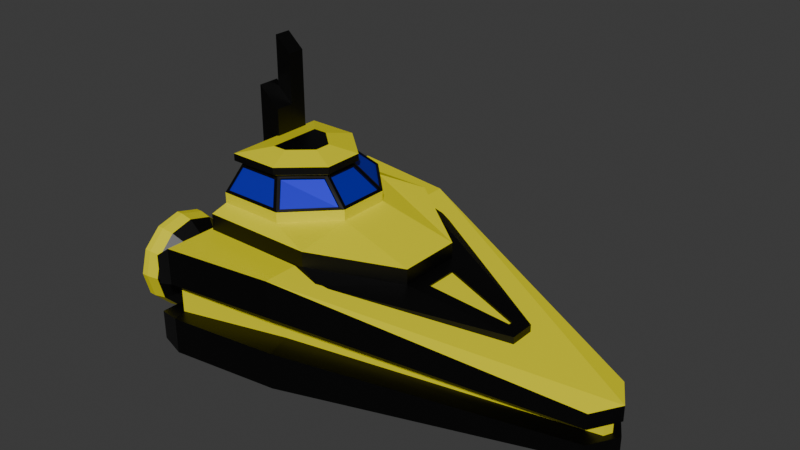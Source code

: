 # Source: Spaceship.blend  (saved by Blender 4.4.32; exported with 4.5.12 LTS)
import bpy
from mathutils import Matrix  # noqa: F401  (used for matrix-valued properties, if any)

bpy.ops.wm.read_factory_settings(use_empty=True)
scene = bpy.context.scene
scene.name = 'Scene'

# ---- collections
col_collection = bpy.data.collections.new('Collection'); scene.collection.children.link(col_collection)

# ---- materials (node trees are filled in below, after node groups)
mat_basecolor = bpy.data.materials.new('BaseColor')
mat_basecolor.alpha_threshold = 0.0
mat_basecolor.roughness = 0.5
mat_basecolor.line_color = (0.0, 0.0, 0.0, 1.0)
mat_darkmetal = bpy.data.materials.new('Darkmetal')
mat_window = bpy.data.materials.new('Window')

# ---- material node trees
mat_basecolor.use_nodes = True; mat_basecolor.node_tree.nodes.clear()
_N = mat_basecolor.node_tree.nodes; _L = mat_basecolor.node_tree.links
n0 = _N.new('ShaderNodeOutputMaterial'); n0.name = 'Material Output'; n0.location = (300, 300)
n1 = _N.new('ShaderNodeBsdfPrincipled'); n1.name = 'Principled BSDF'; n1.location = (10, 300)
n1.inputs[0].default_value = (0.8, 0.7315, 0.0, 1.0)
n1.inputs[3].default_value = 1.45
_L.new(n1.outputs[0], n0.inputs[0])
n0.is_active_output = True
mat_darkmetal.use_nodes = True; mat_darkmetal.node_tree.nodes.clear()
_N = mat_darkmetal.node_tree.nodes; _L = mat_darkmetal.node_tree.links
n0 = _N.new('ShaderNodeBsdfPrincipled'); n0.name = 'Principled BSDF'; n0.location = (10, 300)
n0.inputs[0].default_value = (0.03193, 0.03193, 0.03193, 1.0)
n0.inputs[1].default_value = 1.0
n0.inputs[2].default_value = 0.4449
n1 = _N.new('ShaderNodeOutputMaterial'); n1.name = 'Material Output'; n1.location = (300, 300)
_L.new(n0.outputs[0], n1.inputs[0])
n1.is_active_output = True
mat_window.use_nodes = True; mat_window.node_tree.nodes.clear()
_N = mat_window.node_tree.nodes; _L = mat_window.node_tree.links
n0 = _N.new('ShaderNodeBsdfPrincipled'); n0.name = 'Principled BSDF'; n0.location = (10, 300)
n0.inputs[0].default_value = (0.04601, 0.04443, 0.8, 1.0)
n0.inputs[1].default_value = 1.0
n0.inputs[2].default_value = 0.685
n1 = _N.new('ShaderNodeOutputMaterial'); n1.name = 'Material Output'; n1.location = (300, 300)
_L.new(n0.outputs[0], n1.inputs[0])
n1.is_active_output = True

# ---- world
world_world = bpy.data.worlds.new('World'); scene.world = world_world
world_world.use_nodes = True; world_world.node_tree.nodes.clear()
_N = world_world.node_tree.nodes; _L = world_world.node_tree.links
n0 = _N.new('ShaderNodeOutputWorld'); n0.name = 'World Output'; n0.location = (300, 300)
n1 = _N.new('ShaderNodeBackground'); n1.name = 'Background'; n1.location = (10, 300)
n1.inputs[0].default_value = (0.05088, 0.05088, 0.05088, 1.0)
_L.new(n1.outputs[0], n0.inputs[0])
n0.is_active_output = True
world_world.color = (0.05088, 0.05088, 0.05088)
world_world.sun_shadow_jitter_overblur = 0.0

# ---- meshes
me_cube = bpy.data.meshes.new('Cube')
me_cube.from_pydata([(-0.2459, 2.094, 1.134), (-0.2459, 2.094, -0.7913), (-0.2459, 0.0, 1.134), (-0.2459, 0.0, -0.7913), (-2.152, 2.365, 1.134), (-2.152, 2.365, -0.7913), (-2.152, 0.0, 1.134), (-2.152, 0.0, -0.7913), (4.4, 0.5015, 0.02579), (4.4, 0.5015, -0.7913), (4.698, 0.0, 0.02579), (4.698, 0.0, -0.7913), (-2.65, 2.208, -0.7913), (-2.65, 0.0, -0.7913), (-2.65, 0.0, 0.7793), (-2.65, 2.208, 0.7793), (-0.2459, 2.094, 0.4925), (-0.2459, 2.094, -0.1494), (-2.524, 0.0, -0.2678), (-2.524, 0.0, 0.2558), (-0.2459, 0.0, 0.4925), (-0.2459, 0.0, -0.1494), (-2.152, 2.365, 0.4925), (-2.152, 2.365, -0.1494), (4.4, 0.5015, -0.2466), (4.4, 0.5015, -0.519), (4.698, 0.0, -0.2466), (4.698, 0.0, -0.519), (-2.65, 0.0, -0.2678), (-2.65, 0.0, 0.2558), (-2.65, 2.208, 0.2558), (-2.65, 2.208, -0.2678), (-0.3898, 1.614, 0.4925), (-0.3898, 1.614, -0.1494), (-0.3898, 0.0, 0.4925), (-0.3898, 0.0, -0.1494), (-2.222, 2.116, 0.4925), (-2.222, 2.116, -0.1494), (4.486, 0.145, -0.2466), (4.486, 0.145, -0.519), (4.554, 0.0, -0.2466), (4.554, 0.0, -0.519), (-2.524, 1.401, 0.2558), (-2.524, 1.401, -0.2678)], [], [(0, 4, 6, 2), (20, 2, 6, 19), (5, 7, 13, 12), (5, 1, 3, 7), (22, 4, 0, 16), (24, 8, 10, 26), (16, 0, 8, 24), (3, 1, 9, 11), (0, 2, 10, 8), (29, 14, 15, 30), (6, 4, 15, 14), (23, 5, 12, 31), (19, 6, 14, 29), (7, 18, 28, 13), (16, 24, 38, 32), (4, 22, 30, 15), (18, 21, 35), (13, 28, 31, 12), (25, 17, 33, 39), (1, 17, 25, 9), (9, 25, 27, 11), (29, 30, 42, 19), (5, 23, 17, 1), (31, 28, 18, 43), (3, 21, 18, 7), (22, 16, 32, 36), (36, 37, 43, 42), (18, 19, 42, 43), (33, 32, 38, 39), (39, 38, 40, 41), (37, 36, 32, 33), (34, 35, 41, 40), (35, 34, 19, 18), (20, 19, 34), (27, 25, 39, 41), (24, 26, 40, 38), (30, 22, 36, 42), (17, 23, 37, 33), (23, 31, 43, 37)])
me_cube.polygons.foreach_set('material_index', [0, 1, 0, 0, 1, 1, 1, 0, 0, 1, 0, 1, 1, 1, 1, 1, 1, 1, 1, 1, 1, 1, 1, 1, 1, 1, 0, 0, 0, 0, 0, 0, 0, 1, 1, 1, 1, 1, 1])
_uv = me_cube.uv_layers.new(name='UVMap')
_uv.uv.foreach_set('vector', [0.625, 0.5, 0.875, 0.5, 0.875, 0.75, 0.625, 0.75, 0.5417, 0.75, 0.625, 0.75, 0.625, 1.0, 0.5417, 1.0, 0.125, 0.5, 0.125, 0.75, 0.125, 0.75, 0.125, 0.5, 0.125, 0.5, 0.375, 0.5, 0.375, 0.75, 0.125, 0.75, 0.5417, 0.25, 0.625, 0.25, 0.625, 0.5, 0.5417, 0.5, 0.5417, 0.5, 0.625, 0.5, 0.625, 0.75, 0.5417, 0.75, 0.5417, 0.5, 0.625, 0.5, 0.625, 0.5, 0.5417, 0.5, 0.375, 0.75, 0.375, 0.5, 0.375, 0.5, 0.375, 0.75, 0.625, 0.5, 0.625, 0.75, 0.625, 0.75, 0.625, 0.5, 0.5417, 0.0, 0.625, 0.0, 0.625, 0.25, 0.5417, 0.25, 0.875, 0.75, 0.875, 0.5, 0.875, 0.5, 0.875, 0.75, 0.4583, 0.25, 0.375, 0.25, 0.375, 0.25, 0.4583, 0.25, 0.5417, 1.0, 0.625, 1.0, 0.625, 1.0, 0.5417, 1.0, 0.375, 1.0, 0.4583, 1.0, 0.4583, 1.0, 0.375, 1.0, 0.5417, 0.5, 0.5417, 0.5, 0.5417, 0.5, 0.5417, 0.5, 0.625, 0.25, 0.5417, 0.25, 0.5417, 0.25, 0.625, 0.25, 0.4583, 1.0, 0.4583, 0.75, 0.4583, 0.75, 0.375, 0.0, 0.4583, 0.0, 0.4583, 0.25, 0.375, 0.25, 0.4583, 0.5, 0.4583, 0.5, 0.4583, 0.5, 0.4583, 0.5, 0.375, 0.5, 0.4583, 0.5, 0.4583, 0.5, 0.375, 0.5, 0.375, 0.5, 0.4583, 0.5, 0.4583, 0.75, 0.375, 0.75, 0.5417, 0.0, 0.5417, 0.25, 0.5417, 0.25, 0.5417, 0.0, 0.375, 0.25, 0.4583, 0.25, 0.4583, 0.5, 0.375, 0.5, 0.4583, 0.25, 0.4583, 0.0, 0.4583, 0.0, 0.4583, 0.25, 0.375, 0.75, 0.4583, 0.75, 0.4583, 1.0, 0.375, 1.0, 0.5417, 0.25, 0.5417, 0.5, 0.5417, 0.5, 0.5417, 0.25, 0.5417, 0.25, 0.4583, 0.25, 0.4583, 0.25, 0.5417, 0.25, 0.4583, 0.0, 0.5417, 0.0, 0.5417, 0.25, 0.4583, 0.25, 0.4583, 0.5, 0.5417, 0.5, 0.5417, 0.5, 0.4583, 0.5, 0.4583, 0.5, 0.5417, 0.5, 0.5417, 0.75, 0.4583, 0.75, 0.4583, 0.25, 0.5417, 0.25, 0.5417, 0.5, 0.4583, 0.5, 0.5417, 0.75, 0.4583, 0.75, 0.4583, 0.75, 0.5417, 0.75, 0.4583, 0.75, 0.5417, 0.75, 0.5417, 1.0, 0.4583, 1.0, 0.5417, 0.75, 0.5417, 1.0, 0.5417, 0.75, 0.4583, 0.75, 0.4583, 0.5, 0.4583, 0.5, 0.4583, 0.75, 0.5417, 0.5, 0.5417, 0.75, 0.5417, 0.75, 0.5417, 0.5, 0.5417, 0.25, 0.5417, 0.25, 0.5417, 0.25, 0.5417, 0.25, 0.4583, 0.5, 0.4583, 0.25, 0.4583, 0.25, 0.4583, 0.5, 0.4583, 0.25, 0.4583, 0.25, 0.4583, 0.25, 0.4583, 0.25])
me_cube.materials.append(mat_basecolor)
me_cube.materials.append(mat_darkmetal)
me_cube.use_mirror_vertex_groups = False
me_cube.update()
me_cube_001 = bpy.data.meshes.new('Cube.001')
me_cube_001.from_pydata([(-1.801, -1.205, -1.353), (-1.766, -0.8227, -0.9554), (-1.801, 1.205, -1.353), (-1.766, 0.8227, -0.9554), (-0.3215, 0.3483, -0.9103), (-0.9738, 0.9227, -0.9103), (-1.853, 0.9227, -0.9103), (-1.853, -0.9227, -0.9103), (0.09276, -0.4548, -1.353), (-0.6534, -1.205, -1.353), (-0.9819, -0.8227, -0.9554), (-0.4004, -0.3105, -0.9554), (-0.6534, 1.205, -1.353), (0.09276, 0.4548, -1.353), (-0.4004, 0.3105, -0.9554), (-0.9819, 0.8227, -0.9554), (-0.3215, -0.3483, -0.9103), (-0.9738, -0.9227, -0.9103), (-0.3215, -0.3483, -0.7865), (-0.9738, -0.9227, -0.7865), (-1.853, -0.9227, -0.7865), (-1.853, 0.9227, -0.7865), (-0.9738, 0.9227, -0.7865), (-0.3215, 0.3483, -0.7865), (-0.7773, 0.1423, -0.682), (-1.146, 0.4669, -0.682), (-1.397, 0.4669, -0.682), (-1.397, -0.4669, -0.682), (-1.146, -0.4669, -0.682), (-0.7773, -0.1423, -0.682), (-1.801, 1.205, -1.539), (-1.801, -1.205, -1.539), (0.09276, 0.4548, -1.539), (-0.6534, 1.205, -1.539), (-0.6534, -1.205, -1.539), (0.09276, -0.4548, -1.539), (-1.852, 1.472, -1.652), (-1.852, -1.472, -1.652), (1.437, 0.5556, -1.885), (0.1414, 1.472, -1.652), (0.1414, -1.472, -1.652), (1.437, -0.5556, -1.885), (-1.868, 1.472, -1.973), (-1.868, -1.472, -1.973), (1.437, 0.5556, -2.154), (0.1414, 1.472, -1.914), (0.1414, -1.472, -1.914), (1.437, -0.5556, -2.154), (-2.09, 0.3572, -1.979), (-2.09, 0.3572, 0.8236), (-2.09, 0.6532, -1.979), (-2.09, 0.6532, 0.8236), (-1.794, 0.3572, -1.979), (-1.794, 0.3572, 0.5613), (-1.794, 0.6532, -1.979), (-1.794, 0.6532, 0.5613), (-2.178, 0.03281, -2.243), (-2.178, 0.03281, 0.03385), (-2.178, 0.4162, -2.243), (-2.178, 0.4162, 0.03385), (-1.795, 0.03281, -2.243), (-1.795, 0.03281, -0.3058), (-1.795, 0.4162, -2.243), (-1.795, 0.4162, -0.3058), (-0.7447, -1.169, -1.315), (-1.011, -0.8586, -0.9927), (-1.717, -0.8586, -0.9927), (-1.746, -1.169, -1.315), (0.05237, 0.3898, -1.32), (-0.36, 0.2691, -0.9879), (-0.36, -0.2691, -0.9879), (0.05237, -0.3898, -1.32), (-1.746, 1.169, -1.315), (-1.717, 0.8586, -0.9927), (-1.011, 0.8586, -0.9927), (-0.7447, 1.169, -1.315), (-0.3985, 0.3625, -0.9881), (0.009536, 0.4809, -1.321), (-0.6423, 1.138, -1.319), (-0.9177, 0.818, -0.9896), (-0.9177, -0.818, -0.9896), (-0.6423, -1.138, -1.319), (0.009536, -0.4809, -1.321), (-0.3985, -0.3625, -0.9881), (-1.022, -0.8586, -1.019), (-0.7556, -1.169, -1.342), (-1.757, -1.169, -1.342), (-1.728, -0.8586, -1.019), (-0.3709, 0.2691, -1.015), (0.04146, 0.3898, -1.347), (0.04146, -0.3898, -1.347), (-0.3709, -0.2691, -1.015), (-1.728, 0.8586, -1.019), (-1.757, 1.169, -1.342), (-0.7556, 1.169, -1.342), (-1.022, 0.8586, -1.019), (-0.4094, 0.3625, -1.015), (-0.001376, 0.4809, -1.347), (-0.9286, 0.818, -1.016), (-0.6532, 1.138, -1.345), (-0.9286, -0.818, -1.016), (-0.6532, -1.138, -1.345), (-0.4094, -0.3625, -1.015), (-0.001376, -0.4809, -1.347), (-1.912, 1.555, -2.307), (-1.912, -1.555, -2.307), (3.174, 0.2225, -2.535), (0.5131, 1.555, -2.068), (0.5131, -1.555, -2.068), (3.174, -0.2225, -2.535), (-1.912, 1.555, -2.448), (-1.912, -1.555, -2.448), (3.174, 0.2225, -2.762), (0.5131, 1.555, -2.448), (0.5131, -1.555, -2.448), (3.174, -0.2225, -2.762), (1.653, 0.2886, -2.201), (1.653, -0.2886, -2.201), (2.958, -0.03852, -2.487), (2.958, 0.03852, -2.487), (1.646, 0.2886, -2.234), (1.646, -0.2886, -2.234), (2.951, 0.03852, -2.52), (2.951, -0.03852, -2.52), (-2.039, 0.6021, -2.145), (-2.039, 0.4084, -2.145), (-1.845, 0.6021, -2.145), (-1.845, 0.4084, -2.145)], [], [(0, 1, 3, 2), (7, 17, 19, 20), (75, 72, 93, 94), (1, 10, 17, 7), (65, 66, 87, 84), (76, 77, 97, 96), (71, 68, 89, 90), (72, 73, 92, 93), (8, 9, 34, 35), (3, 1, 7, 6), (10, 11, 16, 17), (15, 3, 6, 5), (14, 15, 5, 4), (11, 14, 4, 16), (24, 25, 26, 27, 28, 29), (4, 5, 22, 23), (17, 16, 18, 19), (16, 4, 23, 18), (6, 7, 20, 21), (5, 6, 21, 22), (23, 22, 25, 24), (22, 21, 26, 25), (21, 20, 27, 26), (20, 19, 28, 27), (19, 18, 29, 28), (18, 23, 24, 29), (32, 35, 41, 38), (12, 13, 32, 33), (13, 8, 35, 32), (9, 0, 31, 34), (0, 2, 30, 31), (2, 12, 33, 30), (40, 37, 43, 46), (35, 34, 40, 41), (31, 30, 36, 37), (34, 31, 37, 40), (30, 33, 39, 36), (33, 32, 38, 39), (118, 119, 122, 123), (36, 39, 45, 42), (39, 38, 44, 45), (38, 41, 47, 44), (41, 40, 46, 47), (37, 36, 42, 43), (48, 49, 51, 50), (50, 51, 55, 54), (54, 55, 53, 52), (52, 53, 49, 48), (54, 52, 127, 126), (55, 51, 49, 53), (56, 57, 59, 58), (58, 59, 63, 62), (62, 63, 61, 60), (60, 61, 57, 56), (58, 62, 60, 56), (63, 59, 57, 61), (9, 10, 65, 64), (10, 1, 66, 65), (1, 0, 67, 66), (0, 9, 64, 67), (13, 14, 69, 68), (14, 11, 70, 69), (11, 8, 71, 70), (8, 13, 68, 71), (2, 3, 73, 72), (3, 15, 74, 73), (15, 12, 75, 74), (12, 2, 72, 75), (14, 13, 77, 76), (13, 12, 78, 77), (12, 15, 79, 78), (15, 14, 76, 79), (10, 9, 81, 80), (9, 8, 82, 81), (8, 11, 83, 82), (11, 10, 80, 83), (85, 84, 87, 86), (89, 88, 91, 90), (93, 92, 95, 94), (96, 97, 99, 98), (100, 101, 103, 102), (80, 81, 101, 100), (69, 70, 91, 88), (79, 76, 96, 98), (66, 67, 86, 87), (73, 74, 95, 92), (83, 80, 100, 102), (70, 71, 90, 91), (77, 78, 99, 97), (74, 75, 94, 95), (81, 82, 103, 101), (78, 79, 98, 99), (82, 83, 102, 103), (64, 65, 84, 85), (68, 69, 88, 89), (67, 64, 85, 86), (106, 109, 115, 112), (47, 46, 108, 109), (43, 42, 104, 105), (46, 43, 105, 108), (42, 45, 107, 104), (45, 44, 106, 107), (110, 113, 112, 115, 114, 111), (109, 108, 114, 115), (105, 104, 110, 111), (108, 105, 111, 114), (104, 107, 113, 110), (107, 106, 112, 113), (44, 47, 117, 116), (47, 109, 118, 117), (109, 106, 119, 118), (106, 44, 116, 119), (120, 121, 123, 122), (119, 116, 120, 122), (117, 118, 123, 121), (116, 117, 121, 120), (124, 126, 127, 125), (52, 48, 125, 127), (50, 54, 126, 124), (48, 50, 124, 125)])
me_cube_001.polygons.foreach_set('material_index', [1, 1, 1, 0, 1, 1, 1, 1, 0, 0, 0, 0, 0, 0, 1, 1, 1, 1, 1, 1, 0, 0, 0, 0, 0, 0, 0, 0, 0, 0, 1, 0, 1, 0, 1, 0, 0, 0, 1, 1, 1, 1, 1, 1, 1, 1, 1, 1, 1, 1, 1, 1, 1, 1, 1, 1, 1, 1, 1, 1, 1, 1, 1, 1, 1, 1, 1, 1, 1, 1, 1, 1, 1, 1, 1, 1, 2, 2, 2, 2, 2, 1, 1, 1, 1, 1, 1, 1, 1, 1, 1, 1, 1, 1, 1, 1, 1, 1, 1, 1, 1, 1, 0, 1, 1, 1, 1, 1, 1, 1, 1, 1, 0, 1, 1, 1, 1, 1, 1, 1])
_uv = me_cube_001.uv_layers.new(name='UVMap')
_uv.uv.foreach_set('vector', [0.375, 0.0, 0.625, 0.0, 0.625, 0.25, 0.375, 0.25, 0.625, 1.0, 0.625, 0.8278, 0.625, 0.8278, 0.625, 1.0, 0.3985, 0.4127, 0.3985, 0.2586, 0.3985, 0.2586, 0.3985, 0.4127, 0.625, 1.0, 0.625, 0.8278, 0.625, 0.8278, 0.625, 1.0, 0.6015, 0.8391, 0.6015, 0.9896, 0.6015, 0.9896, 0.6015, 0.8391, 0.6034, 0.5676, 0.3964, 0.5692, 0.3964, 0.5692, 0.6034, 0.5676, 0.3955, 0.6663, 0.3955, 0.5837, 0.3955, 0.5837, 0.3955, 0.6663, 0.3985, 0.2586, 0.6015, 0.2604, 0.6015, 0.2604, 0.3985, 0.2586, 0.375, 0.6722, 0.375, 0.8278, 0.375, 0.8278, 0.375, 0.6722, 0.625, 0.25, 0.625, 0.0, 0.625, 0.0, 0.625, 0.25, 0.625, 0.8278, 0.625, 0.6722, 0.625, 0.6722, 0.625, 0.8278, 0.625, 0.4222, 0.625, 0.25, 0.625, 0.25, 0.625, 0.4222, 0.625, 0.5778, 0.625, 0.4222, 0.625, 0.4222, 0.625, 0.5778, 0.625, 0.6722, 0.625, 0.5778, 0.625, 0.5778, 0.625, 0.6722, 0.6922, 0.6057, 0.7474, 0.5618, 0.792, 0.5618, 0.792, 0.6882, 0.7474, 0.6882, 0.6922, 0.6443, 0.625, 0.5778, 0.625, 0.4222, 0.625, 0.4222, 0.625, 0.5778, 0.625, 0.8278, 0.625, 0.6722, 0.625, 0.6722, 0.625, 0.8278, 0.625, 0.6722, 0.625, 0.5778, 0.625, 0.5778, 0.625, 0.6722, 0.625, 0.25, 0.625, 0.0, 0.625, 0.0, 0.625, 0.25, 0.625, 0.4222, 0.625, 0.25, 0.625, 0.25, 0.625, 0.4222, 0.625, 0.5778, 0.7028, 0.5, 0.7474, 0.5618, 0.6922, 0.6057, 0.7028, 0.5, 0.875, 0.5, 0.792, 0.5618, 0.7474, 0.5618, 0.875, 0.5, 0.875, 0.75, 0.792, 0.6882, 0.792, 0.5618, 0.875, 0.75, 0.7028, 0.75, 0.7474, 0.6882, 0.792, 0.6882, 0.7028, 0.75, 0.625, 0.6722, 0.6922, 0.6443, 0.7474, 0.6882, 0.625, 0.6722, 0.625, 0.5778, 0.6922, 0.6057, 0.6922, 0.6443, 0.375, 0.5778, 0.375, 0.6722, 0.375, 0.6722, 0.375, 0.5778, 0.375, 0.4222, 0.375, 0.5778, 0.375, 0.5778, 0.375, 0.4222, 0.375, 0.5778, 0.375, 0.6722, 0.375, 0.6722, 0.375, 0.5778, 0.375, 0.8278, 0.375, 1.0, 0.375, 1.0, 0.375, 0.8278, 0.375, 0.0, 0.375, 0.25, 0.375, 0.25, 0.375, 0.0, 0.375, 0.25, 0.375, 0.4222, 0.375, 0.4222, 0.375, 0.25, 0.375, 0.8278, 0.375, 1.0, 0.375, 1.0, 0.375, 0.8278, 0.375, 0.6722, 0.375, 0.8278, 0.375, 0.8278, 0.375, 0.6722, 0.375, 0.0, 0.375, 0.25, 0.375, 0.25, 0.375, 0.0, 0.375, 0.8278, 0.375, 1.0, 0.375, 1.0, 0.375, 0.8278, 0.375, 0.25, 0.375, 0.4222, 0.375, 0.4222, 0.375, 0.25, 0.375, 0.4222, 0.375, 0.5778, 0.375, 0.5778, 0.375, 0.4222, 0.375, 0.6322, 0.375, 0.6178, 0.375, 0.6178, 0.375, 0.6322, 0.375, 0.25, 0.375, 0.4222, 0.375, 0.4222, 0.375, 0.25, 0.375, 0.4222, 0.375, 0.5778, 0.375, 0.5778, 0.375, 0.4222, 0.375, 0.5778, 0.375, 0.6722, 0.375, 0.6722, 0.375, 0.5778, 0.375, 0.6722, 0.375, 0.8278, 0.375, 0.8278, 0.375, 0.6722, 0.375, 0.0, 0.375, 0.25, 0.375, 0.25, 0.375, 0.0, 0.375, 0.0, 0.625, 0.0, 0.625, 0.25, 0.375, 0.25, 0.375, 0.25, 0.625, 0.25, 0.625, 0.5, 0.375, 0.5, 0.375, 0.5, 0.625, 0.5, 0.625, 0.75, 0.375, 0.75, 0.375, 0.75, 0.625, 0.75, 0.625, 1.0, 0.375, 1.0, 0.375, 0.5, 0.375, 0.75, 0.375, 0.75, 0.375, 0.5, 0.625, 0.5, 0.875, 0.5, 0.875, 0.75, 0.625, 0.75, 0.375, 0.0, 0.625, 0.0, 0.625, 0.25, 0.375, 0.25, 0.375, 0.25, 0.625, 0.25, 0.625, 0.5, 0.375, 0.5, 0.375, 0.5, 0.625, 0.5, 0.625, 0.75, 0.375, 0.75, 0.375, 0.75, 0.625, 0.75, 0.625, 1.0, 0.375, 1.0, 0.125, 0.5, 0.375, 0.5, 0.375, 0.75, 0.125, 0.75, 0.625, 0.5, 0.875, 0.5, 0.875, 0.75, 0.625, 0.75, 0.375, 0.8278, 0.625, 0.8278, 0.6015, 0.8391, 0.3985, 0.8373, 0.625, 0.8278, 0.625, 1.0, 0.6015, 0.9896, 0.6015, 0.8391, 0.625, 1.0, 0.375, 1.0, 0.3985, 0.9914, 0.6015, 0.9896, 0.375, 1.0, 0.375, 0.8278, 0.3985, 0.8373, 0.3985, 0.9914, 0.375, 0.5778, 0.625, 0.5778, 0.6045, 0.5851, 0.3955, 0.5837, 0.625, 0.5778, 0.625, 0.6722, 0.6045, 0.6649, 0.6045, 0.5851, 0.625, 0.6722, 0.375, 0.6722, 0.3955, 0.6663, 0.6045, 0.6649, 0.375, 0.6722, 0.375, 0.5778, 0.3955, 0.5837, 0.3955, 0.6663, 0.375, 0.25, 0.625, 0.25, 0.6015, 0.2604, 0.3985, 0.2586, 0.625, 0.25, 0.625, 0.4222, 0.6015, 0.4109, 0.6015, 0.2604, 0.625, 0.4222, 0.375, 0.4222, 0.3985, 0.4127, 0.6015, 0.4109, 0.375, 0.4222, 0.375, 0.25, 0.3985, 0.2586, 0.3985, 0.4127, 0.625, 0.5778, 0.375, 0.5778, 0.3964, 0.5692, 0.6034, 0.5676, 0.375, 0.5778, 0.375, 0.4222, 0.3955, 0.4304, 0.3964, 0.5692, 0.375, 0.4222, 0.625, 0.4222, 0.6045, 0.4319, 0.3955, 0.4304, 0.625, 0.4222, 0.625, 0.5778, 0.6034, 0.5676, 0.6045, 0.4319, 0.625, 0.8278, 0.375, 0.8278, 0.3955, 0.8196, 0.6045, 0.8181, 0.375, 0.8278, 0.375, 0.6722, 0.3964, 0.6808, 0.3955, 0.8196, 0.375, 0.6722, 0.625, 0.6722, 0.6034, 0.6824, 0.3964, 0.6808, 0.625, 0.6722, 0.625, 0.8278, 0.6045, 0.8181, 0.6034, 0.6824, 0.3985, 0.8373, 0.6015, 0.8391, 0.6015, 0.9896, 0.3985, 0.9914, 0.3955, 0.5837, 0.6045, 0.5851, 0.6045, 0.6649, 0.3955, 0.6663, 0.3985, 0.2586, 0.6015, 0.2604, 0.6015, 0.4109, 0.3985, 0.4127, 0.6034, 0.5676, 0.3964, 0.5692, 0.3955, 0.4304, 0.6045, 0.4319, 0.6045, 0.8181, 0.3955, 0.8196, 0.3964, 0.6808, 0.6034, 0.6824, 0.6045, 0.8181, 0.3955, 0.8196, 0.3955, 0.8196, 0.6045, 0.8181, 0.6045, 0.5851, 0.6045, 0.6649, 0.6045, 0.6649, 0.6045, 0.5851, 0.6045, 0.4319, 0.6034, 0.5676, 0.6034, 0.5676, 0.6045, 0.4319, 0.6015, 0.9896, 0.3985, 0.9914, 0.3985, 0.9914, 0.6015, 0.9896, 0.6015, 0.2604, 0.6015, 0.4109, 0.6015, 0.4109, 0.6015, 0.2604, 0.6034, 0.6824, 0.6045, 0.8181, 0.6045, 0.8181, 0.6034, 0.6824, 0.6045, 0.6649, 0.3955, 0.6663, 0.3955, 0.6663, 0.6045, 0.6649, 0.3964, 0.5692, 0.3955, 0.4304, 0.3955, 0.4304, 0.3964, 0.5692, 0.6015, 0.4109, 0.3985, 0.4127, 0.3985, 0.4127, 0.6015, 0.4109, 0.3955, 0.8196, 0.3964, 0.6808, 0.3964, 0.6808, 0.3955, 0.8196, 0.3955, 0.4304, 0.6045, 0.4319, 0.6045, 0.4319, 0.3955, 0.4304, 0.3964, 0.6808, 0.6034, 0.6824, 0.6034, 0.6824, 0.3964, 0.6808, 0.3985, 0.8373, 0.6015, 0.8391, 0.6015, 0.8391, 0.3985, 0.8373, 0.3955, 0.5837, 0.6045, 0.5851, 0.6045, 0.5851, 0.3955, 0.5837, 0.3985, 0.9914, 0.3985, 0.8373, 0.3985, 0.8373, 0.3985, 0.9914, 0.375, 0.5778, 0.375, 0.6722, 0.375, 0.6722, 0.375, 0.5778, 0.375, 0.6722, 0.375, 0.8278, 0.375, 0.8278, 0.375, 0.6722, 0.375, 0.0, 0.375, 0.25, 0.375, 0.25, 0.375, 0.0, 0.375, 0.8278, 0.375, 1.0, 0.375, 1.0, 0.375, 0.8278, 0.375, 0.25, 0.375, 0.4222, 0.375, 0.4222, 0.375, 0.25, 0.375, 0.4222, 0.375, 0.5778, 0.375, 0.5778, 0.375, 0.4222, 0.125, 0.5, 0.2972, 0.5, 0.375, 0.5778, 0.375, 0.6722, 0.2972, 0.75, 0.125, 0.75, 0.375, 0.6722, 0.375, 0.8278, 0.375, 0.8278, 0.375, 0.6722, 0.375, 0.0, 0.375, 0.25, 0.375, 0.25, 0.375, 0.0, 0.375, 0.8278, 0.375, 1.0, 0.375, 1.0, 0.375, 0.8278, 0.375, 0.25, 0.375, 0.4222, 0.375, 0.4222, 0.375, 0.25, 0.375, 0.4222, 0.375, 0.5778, 0.375, 0.5778, 0.375, 0.4222, 0.375, 0.5778, 0.375, 0.6722, 0.375, 0.6509, 0.375, 0.5991, 0.375, 0.6722, 0.375, 0.6722, 0.375, 0.6322, 0.375, 0.6509, 0.375, 0.6722, 0.375, 0.5778, 0.375, 0.6178, 0.375, 0.6322, 0.375, 0.5778, 0.375, 0.5778, 0.375, 0.5991, 0.375, 0.6178, 0.375, 0.5991, 0.375, 0.6509, 0.375, 0.6322, 0.375, 0.6178, 0.375, 0.6178, 0.375, 0.5991, 0.375, 0.5991, 0.375, 0.6178, 0.375, 0.6509, 0.375, 0.6322, 0.375, 0.6322, 0.375, 0.6509, 0.375, 0.5991, 0.375, 0.6509, 0.375, 0.6509, 0.375, 0.5991, 0.125, 0.5, 0.375, 0.5, 0.375, 0.75, 0.125, 0.75, 0.375, 0.75, 0.375, 1.0, 0.375, 1.0, 0.375, 0.75, 0.375, 0.25, 0.375, 0.5, 0.375, 0.5, 0.375, 0.25, 0.375, 0.0, 0.375, 0.25, 0.375, 0.25, 0.375, 0.0])
me_cube_001.materials.append(mat_basecolor)
me_cube_001.materials.append(mat_darkmetal)
me_cube_001.materials.append(mat_window)
me_cube_001.update()
me_cylinder = bpy.data.meshes.new('Cylinder')
me_cylinder.from_pydata([(-3.476, 1.57, -3.608e-09), (-2.98, 1.57, -3.608e-09), (-3.476, 1.502, -0.2543), (-2.98, 1.502, -0.2543), (-3.476, 1.316, -0.4405), (-2.98, 1.316, -0.4405), (-3.476, 1.062, -0.5086), (-2.98, 1.062, -0.5086), (-3.476, 0.8074, -0.4405), (-2.98, 0.8074, -0.4405), (-3.476, 0.6213, -0.2543), (-2.98, 0.6213, -0.2543), (-3.476, 0.5531, -3.608e-09), (-2.98, 0.5531, -3.608e-09), (-3.476, 0.6213, 0.2543), (-2.98, 0.6213, 0.2543), (-3.476, 0.8074, 0.4405), (-2.98, 0.8074, 0.4405), (-3.476, 1.062, 0.5086), (-2.98, 1.062, 0.5086), (-3.476, 1.316, 0.4405), (-2.98, 1.316, 0.4405), (-3.476, 1.502, 0.2543), (-2.98, 1.502, 0.2543), (-3.69, 1.677, -5.409e-09), (-3.69, 1.595, -0.3078), (-3.69, 1.37, -0.5331), (-3.69, 1.062, -0.6155), (-3.69, 0.754, -0.5331), (-3.69, 0.5287, -0.3078), (-3.69, 0.4462, -5.409e-09), (-3.69, 0.5287, 0.3078), (-3.69, 0.754, 0.5331), (-3.69, 1.062, 0.6155), (-3.69, 1.37, 0.5331), (-3.69, 1.595, 0.3078), (-3.921, 1.877, -1.201e-08), (-3.921, 1.768, -0.4078), (-3.921, 1.47, -0.7062), (-3.921, 1.062, -0.8155), (-3.921, 0.654, -0.7062), (-3.921, 0.3555, -0.4078), (-3.921, 0.2463, -1.201e-08), (-3.921, 0.3555, 0.4078), (-3.921, 0.654, 0.7062), (-3.921, 1.062, 0.8155), (-3.921, 1.47, 0.7062), (-3.921, 1.768, 0.4078), (-4.14, 1.918, -1.285e-08), (-4.14, 1.803, -0.4279), (-4.14, 1.49, -0.7412), (-4.14, 1.062, -0.8558), (-4.14, 0.6339, -0.7412), (-4.14, 0.3206, -0.4279), (-4.14, 0.2059, -1.285e-08), (-4.14, 0.3206, 0.4279), (-4.14, 0.6339, 0.7412), (-4.14, 1.062, 0.8558), (-4.14, 1.49, 0.7412), (-4.14, 1.803, 0.4279), (-4.26, 1.786, -1.285e-08), (-4.26, 1.689, -0.3622), (-4.26, 1.424, -0.6274), (-4.26, 1.062, -0.7244), (-4.26, 0.6995, -0.6274), (-4.26, 0.4344, -0.3622), (-4.26, 0.3373, -1.082e-08), (-4.26, 0.4344, 0.3622), (-4.26, 0.6995, 0.6274), (-4.26, 1.062, 0.7244), (-4.26, 1.424, 0.6274), (-4.26, 1.689, 0.3622), (-4.26, 1.918, -1.285e-08), (-4.26, 1.803, -0.4279), (-4.26, 1.49, -0.7412), (-4.26, 1.062, -0.8558), (-4.26, 0.6339, -0.7412), (-4.26, 0.3206, -0.4279), (-4.26, 0.2059, -1.285e-08), (-4.26, 0.3206, 0.4279), (-4.26, 0.6339, 0.7412), (-4.26, 1.062, 0.8558), (-4.26, 1.49, 0.7412), (-4.26, 1.803, 0.4279), (-4.177, 1.592, -8.835e-09), (-4.177, 1.521, -0.2649), (-4.177, 1.327, -0.4589), (-4.177, 1.062, -0.5299), (-4.177, 0.7968, -0.4589), (-4.177, 0.6029, -0.2649), (-4.177, 0.5319, -7.352e-09), (-4.177, 0.6029, 0.2649), (-4.177, 0.7968, 0.4589), (-4.177, 1.062, 0.5299), (-4.177, 1.327, 0.4589), (-4.177, 1.521, 0.2649), (-3.754, 1.268, 2.641e-09), (-3.754, 1.24, -0.1029), (-3.754, 1.165, -0.1783), (-3.754, 1.062, -0.2059), (-3.754, 0.9588, -0.1783), (-3.754, 0.8835, -0.1029), (-3.754, 0.8559, 3.217e-09), (-3.754, 0.8835, 0.1029), (-3.754, 0.9588, 0.1783), (-3.754, 1.062, 0.2059), (-3.754, 1.165, 0.1783), (-3.754, 1.24, 0.1029)], [], [(0, 1, 3, 2), (2, 3, 5, 4), (4, 5, 7, 6), (6, 7, 9, 8), (8, 9, 11, 10), (10, 11, 13, 12), (12, 13, 15, 14), (14, 15, 17, 16), (16, 17, 19, 18), (18, 19, 21, 20), (3, 1, 23, 21, 19, 17, 15, 13, 11, 9, 7, 5), (20, 21, 23, 22), (22, 23, 1, 0), (20, 22, 35, 34), (26, 27, 39, 38), (2, 4, 26, 25), (18, 20, 34, 33), (16, 18, 33, 32), (14, 16, 32, 31), (12, 14, 31, 30), (10, 12, 30, 29), (8, 10, 29, 28), (6, 8, 28, 27), (22, 0, 24, 35), (0, 2, 25, 24), (4, 6, 27, 26), (41, 42, 54, 53), (33, 34, 46, 45), (30, 31, 43, 42), (27, 28, 40, 39), (34, 35, 47, 46), (24, 25, 37, 36), (31, 32, 44, 43), (28, 29, 41, 40), (35, 24, 36, 47), (25, 26, 38, 37), (32, 33, 45, 44), (29, 30, 42, 41), (53, 54, 78, 77), (38, 39, 51, 50), (45, 46, 58, 57), (42, 43, 55, 54), (39, 40, 52, 51), (46, 47, 59, 58), (36, 37, 49, 48), (43, 44, 56, 55), (40, 41, 53, 52), (47, 36, 48, 59), (37, 38, 50, 49), (44, 45, 57, 56), (71, 60, 84, 95), (50, 51, 75, 74), (57, 58, 82, 81), (54, 55, 79, 78), (51, 52, 76, 75), (58, 59, 83, 82), (48, 49, 73, 72), (55, 56, 80, 79), (52, 53, 77, 76), (59, 48, 72, 83), (49, 50, 74, 73), (56, 57, 81, 80), (61, 60, 72, 73), (62, 61, 73, 74), (63, 62, 74, 75), (64, 63, 75, 76), (65, 64, 76, 77), (66, 65, 77, 78), (67, 66, 78, 79), (68, 67, 79, 80), (69, 68, 80, 81), (70, 69, 81, 82), (71, 70, 82, 83), (60, 71, 83, 72), (88, 89, 101, 100), (61, 62, 86, 85), (68, 69, 93, 92), (65, 66, 90, 89), (62, 63, 87, 86), (69, 70, 94, 93), (66, 67, 91, 90), (63, 64, 88, 87), (70, 71, 95, 94), (60, 61, 85, 84), (67, 68, 92, 91), (64, 65, 89, 88), (96, 97, 98, 99, 100, 101, 102, 103, 104, 105, 106, 107), (95, 84, 96, 107), (85, 86, 98, 97), (92, 93, 105, 104), (89, 90, 102, 101), (86, 87, 99, 98), (93, 94, 106, 105), (90, 91, 103, 102), (87, 88, 100, 99), (94, 95, 107, 106), (84, 85, 97, 96), (91, 92, 104, 103)])
me_cylinder.polygons.foreach_set('material_index', [1, 1, 1, 1, 1, 1, 1, 1, 1, 1, 1, 1, 1, 1, 1, 1, 1, 1, 1, 1, 1, 1, 1, 1, 1, 1, 0, 1, 1, 1, 1, 1, 1, 1, 1, 1, 1, 1, 0, 0, 0, 0, 0, 0, 0, 0, 0, 0, 0, 0, 1, 0, 0, 0, 0, 0, 0, 0, 0, 0, 0, 0, 0, 0, 0, 0, 0, 0, 0, 0, 0, 0, 0, 0, 1, 1, 1, 1, 1, 1, 1, 1, 1, 1, 1, 1, 1, 1, 1, 1, 1, 1, 1, 1, 1, 1, 1, 1])
_uv = me_cylinder.uv_layers.new(name='UVMap')
_uv.uv.foreach_set('vector', [1.0, 0.5, 1.0, 1.0, 0.9167, 1.0, 0.9167, 0.5, 0.9167, 0.5, 0.9167, 1.0, 0.8333, 1.0, 0.8333, 0.5, 0.8333, 0.5, 0.8333, 1.0, 0.75, 1.0, 0.75, 0.5, 0.75, 0.5, 0.75, 1.0, 0.6667, 1.0, 0.6667, 0.5, 0.6667, 0.5, 0.6667, 1.0, 0.5833, 1.0, 0.5833, 0.5, 0.5833, 0.5, 0.5833, 1.0, 0.5, 1.0, 0.5, 0.5, 0.5, 0.5, 0.5, 1.0, 0.4167, 1.0, 0.4167, 0.5, 0.4167, 0.5, 0.4167, 1.0, 0.3333, 1.0, 0.3333, 0.5, 0.3333, 0.5, 0.3333, 1.0, 0.25, 1.0, 0.25, 0.5, 0.25, 0.5, 0.25, 1.0, 0.1667, 1.0, 0.1667, 0.5, 0.37, 0.4578, 0.25, 0.49, 0.13, 0.4578, 0.04215, 0.37, 0.01, 0.25, 0.04215, 0.13, 0.13, 0.04215, 0.25, 0.01, 0.37, 0.04215, 0.4578, 0.13, 0.49, 0.25, 0.4578, 0.37, 0.1667, 0.5, 0.1667, 1.0, 0.08333, 1.0, 0.08333, 0.5, 0.08333, 0.5, 0.08333, 1.0, 7.451e-08, 1.0, 7.451e-08, 0.5, 0.1667, 0.5, 0.08333, 0.5, 0.08333, 0.5, 0.1667, 0.5, 0.8333, 0.5, 0.75, 0.5, 0.75, 0.5, 0.8333, 0.5, 0.9167, 0.5, 0.8333, 0.5, 0.8333, 0.5, 0.9167, 0.5, 0.25, 0.5, 0.1667, 0.5, 0.1667, 0.5, 0.25, 0.5, 0.3333, 0.5, 0.25, 0.5, 0.25, 0.5, 0.3333, 0.5, 0.4167, 0.5, 0.3333, 0.5, 0.3333, 0.5, 0.4167, 0.5, 0.5, 0.5, 0.4167, 0.5, 0.4167, 0.5, 0.5, 0.5, 0.5833, 0.5, 0.5, 0.5, 0.5, 0.5, 0.5833, 0.5, 0.6667, 0.5, 0.5833, 0.5, 0.5833, 0.5, 0.6667, 0.5, 0.75, 0.5, 0.6667, 0.5, 0.6667, 0.5, 0.75, 0.5, 0.08333, 0.5, 7.451e-08, 0.5, 7.451e-08, 0.5, 0.08333, 0.5, 1.0, 0.5, 0.9167, 0.5, 0.9167, 0.5, 1.0, 0.5, 0.8333, 0.5, 0.75, 0.5, 0.75, 0.5, 0.8333, 0.5, 0.5833, 0.5, 0.5, 0.5, 0.5, 0.5, 0.5833, 0.5, 0.25, 0.5, 0.1667, 0.5, 0.1667, 0.5, 0.25, 0.5, 0.5, 0.5, 0.4167, 0.5, 0.4167, 0.5, 0.5, 0.5, 0.75, 0.5, 0.6667, 0.5, 0.6667, 0.5, 0.75, 0.5, 0.1667, 0.5, 0.08333, 0.5, 0.08333, 0.5, 0.1667, 0.5, 1.0, 0.5, 0.9167, 0.5, 0.9167, 0.5, 1.0, 0.5, 0.4167, 0.5, 0.3333, 0.5, 0.3333, 0.5, 0.4167, 0.5, 0.6667, 0.5, 0.5833, 0.5, 0.5833, 0.5, 0.6667, 0.5, 0.08333, 0.5, 7.451e-08, 0.5, 7.451e-08, 0.5, 0.08333, 0.5, 0.9167, 0.5, 0.8333, 0.5, 0.8333, 0.5, 0.9167, 0.5, 0.3333, 0.5, 0.25, 0.5, 0.25, 0.5, 0.3333, 0.5, 0.5833, 0.5, 0.5, 0.5, 0.5, 0.5, 0.5833, 0.5, 0.5833, 0.5, 0.5, 0.5, 0.5, 0.5, 0.5833, 0.5, 0.8333, 0.5, 0.75, 0.5, 0.75, 0.5, 0.8333, 0.5, 0.25, 0.5, 0.1667, 0.5, 0.1667, 0.5, 0.25, 0.5, 0.5, 0.5, 0.4167, 0.5, 0.4167, 0.5, 0.5, 0.5, 0.75, 0.5, 0.6667, 0.5, 0.6667, 0.5, 0.75, 0.5, 0.1667, 0.5, 0.08333, 0.5, 0.08333, 0.5, 0.1667, 0.5, 1.0, 0.5, 0.9167, 0.5, 0.9167, 0.5, 1.0, 0.5, 0.4167, 0.5, 0.3333, 0.5, 0.3333, 0.5, 0.4167, 0.5, 0.6667, 0.5, 0.5833, 0.5, 0.5833, 0.5, 0.6667, 0.5, 0.08333, 0.5, 7.451e-08, 0.5, 7.451e-08, 0.5, 0.08333, 0.5, 0.9167, 0.5, 0.8333, 0.5, 0.8333, 0.5, 0.9167, 0.5, 0.3333, 0.5, 0.25, 0.5, 0.25, 0.5, 0.3333, 0.5, 0.6484, 0.4259, 0.75, 0.4532, 0.75, 0.4532, 0.6484, 0.4259, 0.8333, 0.5, 0.75, 0.5, 0.75, 0.5, 0.8333, 0.5, 0.25, 0.5, 0.1667, 0.5, 0.1667, 0.5, 0.25, 0.5, 0.5, 0.5, 0.4167, 0.5, 0.4167, 0.5, 0.5, 0.5, 0.75, 0.5, 0.6667, 0.5, 0.6667, 0.5, 0.75, 0.5, 0.1667, 0.5, 0.08333, 0.5, 0.08333, 0.5, 0.1667, 0.5, 1.0, 0.5, 0.9167, 0.5, 0.9167, 0.5, 1.0, 0.5, 0.4167, 0.5, 0.3333, 0.5, 0.3333, 0.5, 0.4167, 0.5, 0.6667, 0.5, 0.5833, 0.5, 0.5833, 0.5, 0.6667, 0.5, 0.08333, 0.5, 7.451e-08, 0.5, 7.451e-08, 0.5, 0.08333, 0.5, 0.9167, 0.5, 0.8333, 0.5, 0.8333, 0.5, 0.9167, 0.5, 0.3333, 0.5, 0.25, 0.5, 0.25, 0.5, 0.3333, 0.5, 0.8516, 0.4259, 0.75, 0.4532, 0.75, 0.49, 0.87, 0.4578, 0.9259, 0.3516, 0.8516, 0.4259, 0.87, 0.4578, 0.9578, 0.37, 0.9532, 0.25, 0.9259, 0.3516, 0.9578, 0.37, 0.99, 0.25, 0.9259, 0.1484, 0.9532, 0.25, 0.99, 0.25, 0.9578, 0.13, 0.8516, 0.07406, 0.9259, 0.1484, 0.9578, 0.13, 0.87, 0.04215, 0.75, 0.04685, 0.8516, 0.07406, 0.87, 0.04215, 0.75, 0.01, 0.6484, 0.07406, 0.75, 0.04685, 0.75, 0.01, 0.63, 0.04215, 0.5741, 0.1484, 0.6484, 0.07406, 0.63, 0.04215, 0.5422, 0.13, 0.5468, 0.25, 0.5741, 0.1484, 0.5422, 0.13, 0.51, 0.25, 0.5741, 0.3516, 0.5468, 0.25, 0.51, 0.25, 0.5422, 0.37, 0.6484, 0.4259, 0.5741, 0.3516, 0.5422, 0.37, 0.63, 0.4578, 0.75, 0.4532, 0.6484, 0.4259, 0.63, 0.4578, 0.75, 0.49, 0.9259, 0.1484, 0.8516, 0.07406, 0.8516, 0.07406, 0.9259, 0.1484, 0.8516, 0.4259, 0.9259, 0.3516, 0.9259, 0.3516, 0.8516, 0.4259, 0.5741, 0.1484, 0.5468, 0.25, 0.5468, 0.25, 0.5741, 0.1484, 0.8516, 0.07406, 0.75, 0.04685, 0.75, 0.04685, 0.8516, 0.07406, 0.9259, 0.3516, 0.9532, 0.25, 0.9532, 0.25, 0.9259, 0.3516, 0.5468, 0.25, 0.5741, 0.3516, 0.5741, 0.3516, 0.5468, 0.25, 0.75, 0.04685, 0.6484, 0.07406, 0.6484, 0.07406, 0.75, 0.04685, 0.9532, 0.25, 0.9259, 0.1484, 0.9259, 0.1484, 0.9532, 0.25, 0.5741, 0.3516, 0.6484, 0.4259, 0.6484, 0.4259, 0.5741, 0.3516, 0.75, 0.4532, 0.8516, 0.4259, 0.8516, 0.4259, 0.75, 0.4532, 0.6484, 0.07406, 0.5741, 0.1484, 0.5741, 0.1484, 0.6484, 0.07406, 0.9259, 0.1484, 0.8516, 0.07406, 0.8516, 0.07406, 0.9259, 0.1484, 0.75, 0.4532, 0.8516, 0.4259, 0.9259, 0.3516, 0.9532, 0.25, 0.9259, 0.1484, 0.8516, 0.07406, 0.75, 0.04685, 0.6484, 0.07406, 0.5741, 0.1484, 0.5468, 0.25, 0.5741, 0.3516, 0.6484, 0.4259, 0.6484, 0.4259, 0.75, 0.4532, 0.75, 0.4532, 0.6484, 0.4259, 0.8516, 0.4259, 0.9259, 0.3516, 0.9259, 0.3516, 0.8516, 0.4259, 0.5741, 0.1484, 0.5468, 0.25, 0.5468, 0.25, 0.5741, 0.1484, 0.8516, 0.07406, 0.75, 0.04685, 0.75, 0.04685, 0.8516, 0.07406, 0.9259, 0.3516, 0.9532, 0.25, 0.9532, 0.25, 0.9259, 0.3516, 0.5468, 0.25, 0.5741, 0.3516, 0.5741, 0.3516, 0.5468, 0.25, 0.75, 0.04685, 0.6484, 0.07406, 0.6484, 0.07406, 0.75, 0.04685, 0.9532, 0.25, 0.9259, 0.1484, 0.9259, 0.1484, 0.9532, 0.25, 0.5741, 0.3516, 0.6484, 0.4259, 0.6484, 0.4259, 0.5741, 0.3516, 0.75, 0.4532, 0.8516, 0.4259, 0.8516, 0.4259, 0.75, 0.4532, 0.6484, 0.07406, 0.5741, 0.1484, 0.5741, 0.1484, 0.6484, 0.07406])
me_cylinder.materials.append(mat_basecolor)
me_cylinder.materials.append(mat_darkmetal)
me_cylinder.update()

# ---- objects
ob_cube = bpy.data.objects.new('Cube', me_cube)
ob_cube_001 = bpy.data.objects.new('Cube.001', me_cube_001)
ob_cylinder = bpy.data.objects.new('Cylinder', me_cylinder)

# ---- transforms, parenting, visibility, modifiers, constraints
ob_cube.location = (0.0, 0.0, 0.0)
ob_cube.lock_rotations_4d = False
ob_cube.empty_display_type = 'ARROWS'
ob_cube.lineart.crease_threshold = 0.0
_m = ob_cube.modifiers.new('Mirror', 'MIRROR')
_m.use_axis = (False, True, False)
_m.use_clip = True
_m.merge_threshold = 0.1
ob_cube_001.location = (-0.235, 0.0, 3.077)
ob_cylinder.location = (0.7545, 0.0, 0.0)
_m = ob_cylinder.modifiers.new('Mirror', 'MIRROR')
_m.use_axis = (False, True, False)

# ---- collection membership
col_collection.objects.link(ob_cube)
col_collection.objects.link(ob_cube_001)
col_collection.objects.link(ob_cylinder)

# ---- scene / render settings (as saved in the file)
scene.frame_start = 1; scene.frame_end = 250; scene.frame_set(1)
scene.render.engine = 'BLENDER_EEVEE_NEXT'
bpy.context.view_layer.update()

# ---- added for rendering (the .blend has no active camera and no usable light): camera, sun
cam_auto = bpy.data.cameras.new('AutoCamera')
cam_auto.lens = 50.0
cam_auto.sensor_width = 36.0
cam_auto.clip_end = 1000.0
ob_auto_camera = bpy.data.objects.new('AutoCamera', cam_auto)
scene.collection.objects.link(ob_auto_camera)
ob_auto_camera.location = (10.4005, -11.7651, 9.36576)
ob_auto_camera.rotation_euler = (1.09748, -7.21219e-08, 0.694738)
scene.camera = ob_auto_camera
light_auto_sun = bpy.data.lights.new('AutoSun', 'SUN')
light_auto_sun.energy = 3.0
light_auto_sun.angle = 0.0523599
ob_auto_sun = bpy.data.objects.new('AutoSun', light_auto_sun)
scene.collection.objects.link(ob_auto_sun)
ob_auto_sun.rotation_euler = (0.872665, 0.174533, 0.523599)
bpy.context.view_layer.update()
